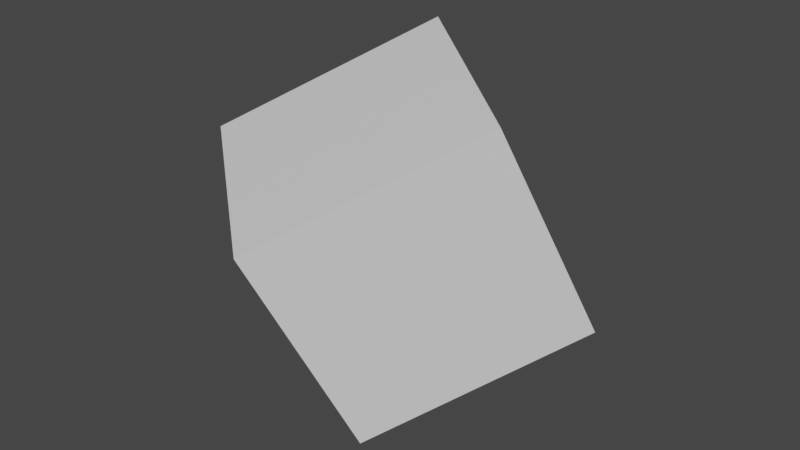 # Source: test.blend  (saved by Blender 2.92.15; exported with 4.5.12 LTS)
import bpy
from mathutils import Matrix  # noqa: F401  (used for matrix-valued properties, if any)

bpy.ops.wm.read_factory_settings(use_empty=True)
scene = bpy.context.scene
scene.name = 'Scene'

# ---- collections
col_collection = bpy.data.collections.new('Collection'); scene.collection.children.link(col_collection)

# ---- materials (node trees are filled in below, after node groups)
mat_material = bpy.data.materials.new('Material')
mat_material.alpha_threshold = 0.0
mat_material.use_transparent_shadow = False
mat_material.line_color = (0.0, 0.0, 0.0, 1.0)

# ---- material node trees
mat_material.use_nodes = True; mat_material.node_tree.nodes.clear()
_N = mat_material.node_tree.nodes; _L = mat_material.node_tree.links
n0 = _N.new('ShaderNodeOutputMaterial'); n0.name = 'Material Output'; n0.location = (300, 300)
n1 = _N.new('ShaderNodeBsdfPrincipled'); n1.name = 'Principled BSDF'; n1.location = (10, 300)
n1.distribution = 'GGX'
n1.subsurface_method = 'BURLEY'
n1.inputs[2].default_value = 0.4
n1.inputs[3].default_value = 1.45
n1.inputs[27].default_value = (0.0, 0.0, 0.0, 1.0)
n1.inputs[28].default_value = 1.0
_L.new(n1.outputs[0], n0.inputs[0])
n0.is_active_output = True

# ---- world
world_world = bpy.data.worlds.new('World'); scene.world = world_world
world_world.use_nodes = True; world_world.node_tree.nodes.clear()
_N = world_world.node_tree.nodes; _L = world_world.node_tree.links
n0 = _N.new('ShaderNodeOutputWorld'); n0.name = 'World Output'; n0.location = (300, 300)
n1 = _N.new('ShaderNodeBackground'); n1.name = 'Background'; n1.location = (10, 300)
n1.inputs[0].default_value = (0.05088, 0.05088, 0.05088, 1.0)
_L.new(n1.outputs[0], n0.inputs[0])
n0.is_active_output = True
world_world.color = (0.05088, 0.05088, 0.05088)
world_world.use_sun_shadow = False
world_world.sun_shadow_jitter_overblur = 0.0

# ---- meshes
me_cube = bpy.data.meshes.new('Cube')
me_cube.from_pydata([(1.0, 1.0, 1.0), (1.0, 1.0, -1.0), (1.0, -1.0, 1.0), (1.0, -1.0, -1.0), (-1.0, 1.0, 1.0), (-1.0, 1.0, -1.0), (-1.0, -1.0, 1.0), (-1.0, -1.0, -1.0)], [], [(0, 4, 6, 2), (3, 2, 6, 7), (7, 6, 4, 5), (5, 1, 3, 7), (1, 0, 2, 3), (5, 4, 0, 1)])
_uv = me_cube.uv_layers.new(name='UVMap')
_uv.uv.foreach_set('vector', [0.625, 0.5, 0.875, 0.5, 0.875, 0.75, 0.625, 0.75, 0.375, 0.75, 0.625, 0.75, 0.625, 1.0, 0.375, 1.0, 0.375, 0.0, 0.625, 0.0, 0.625, 0.25, 0.375, 0.25, 0.125, 0.5, 0.375, 0.5, 0.375, 0.75, 0.125, 0.75, 0.375, 0.5, 0.625, 0.5, 0.625, 0.75, 0.375, 0.75, 0.375, 0.25, 0.625, 0.25, 0.625, 0.5, 0.375, 0.5])
me_cube.materials.append(mat_material)
me_cube.use_remesh_preserve_volume = False
me_cube.use_remesh_preserve_attributes = False
me_cube.use_mirror_vertex_groups = False
me_cube.update()

# ---- objects
ob_cube = bpy.data.objects.new('Cube', me_cube)

# ---- transforms, parenting, visibility, modifiers, constraints
ob_cube.location = (0.0, 0.0, 0.0)
ob_cube.rotation_euler = (-1.127, 0.08601, -0.6958)
ob_cube.scale = (3.627, 3.627, 3.627)
ob_cube.lock_rotations_4d = False
ob_cube.empty_display_type = 'ARROWS'
ob_cube.lineart.crease_threshold = 0.0

# ---- collection membership
col_collection.objects.link(ob_cube)

# ---- scene / render settings (as saved in the file)
scene.frame_start = 1; scene.frame_end = 250; scene.frame_set(1)
scene.render.engine = 'BLENDER_EEVEE_NEXT'
scene.cycles.use_denoising = False
scene.cycles.samples = 128
scene.cycles.sampling_pattern = 'TABULATED_SOBOL'
scene.cycles.use_adaptive_sampling = False
scene.cycles.use_light_tree = False
scene.view_settings.view_transform = 'Filmic'
bpy.context.view_layer.update()

# ---- added for rendering (the .blend has no active camera and no usable light): camera, sun
cam_auto = bpy.data.cameras.new('AutoCamera')
cam_auto.lens = 50.0
cam_auto.sensor_width = 36.0
cam_auto.clip_end = 1000.0
ob_auto_camera = bpy.data.objects.new('AutoCamera', cam_auto)
scene.collection.objects.link(ob_auto_camera)
ob_auto_camera.location = (18.2164, -21.8597, 14.5731)
ob_auto_camera.rotation_euler = (1.09748, -7.21219e-08, 0.694738)
scene.camera = ob_auto_camera
light_auto_sun = bpy.data.lights.new('AutoSun', 'SUN')
light_auto_sun.energy = 3.0
light_auto_sun.angle = 0.0523599
ob_auto_sun = bpy.data.objects.new('AutoSun', light_auto_sun)
scene.collection.objects.link(ob_auto_sun)
ob_auto_sun.rotation_euler = (0.872665, 0.174533, 0.523599)
bpy.context.view_layer.update()
